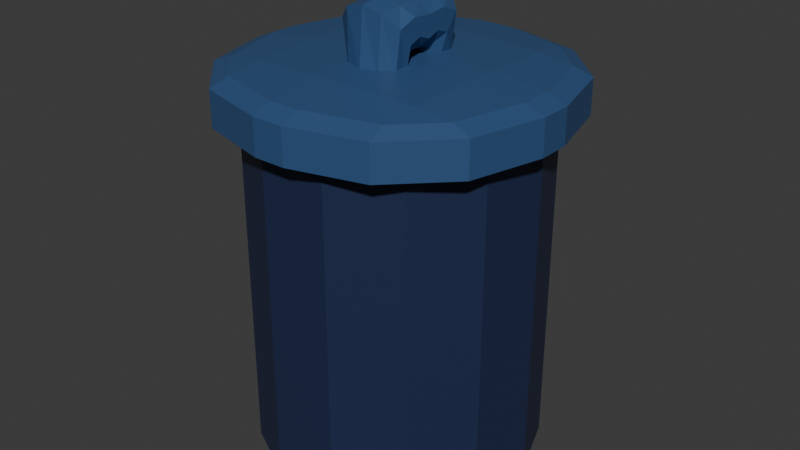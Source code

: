 # Source: Trashcan.blend  (saved by Blender 4.1.23; exported with 4.5.12 LTS)
import bpy
from mathutils import Matrix  # noqa: F401  (used for matrix-valued properties, if any)

bpy.ops.wm.read_factory_settings(use_empty=True)
scene = bpy.context.scene
scene.name = 'Scene'

# ---- materials (node trees are filled in below, after node groups)
mat_material_005 = bpy.data.materials.new('Material.005')
mat_material_005.use_transparent_shadow = False
mat_material_006 = bpy.data.materials.new('Material.006')
mat_material_006.use_transparent_shadow = False
mat_material_007 = bpy.data.materials.new('Material.007')
mat_material_007.use_transparent_shadow = False

# ---- material node trees
mat_material_005.use_nodes = True; mat_material_005.node_tree.nodes.clear()
_N = mat_material_005.node_tree.nodes; _L = mat_material_005.node_tree.links
n0 = _N.new('ShaderNodeBsdfPrincipled'); n0.name = 'Principled BSDF'; n0.location = (10, 300)
n0.inputs[0].default_value = (0.01521, 0.02519, 0.07619, 1.0)
n1 = _N.new('ShaderNodeOutputMaterial'); n1.name = 'Material Output'; n1.location = (300, 300)
_L.new(n0.outputs[0], n1.inputs[0])
n1.is_active_output = True
mat_material_006.use_nodes = True; mat_material_006.node_tree.nodes.clear()
_N = mat_material_006.node_tree.nodes; _L = mat_material_006.node_tree.links
n0 = _N.new('ShaderNodeBsdfPrincipled'); n0.name = 'Principled BSDF'; n0.location = (10, 300)
n0.inputs[0].default_value = (0.03071, 0.0865, 0.2122, 1.0)
n1 = _N.new('ShaderNodeOutputMaterial'); n1.name = 'Material Output'; n1.location = (300, 300)
_L.new(n0.outputs[0], n1.inputs[0])
n1.is_active_output = True
mat_material_007.use_nodes = True; mat_material_007.node_tree.nodes.clear()
_N = mat_material_007.node_tree.nodes; _L = mat_material_007.node_tree.links
n0 = _N.new('ShaderNodeBsdfPrincipled'); n0.name = 'Principled BSDF'; n0.location = (10, 300)
n0.inputs[0].default_value = (0.02956, 0.0865, 0.2122, 1.0)
n1 = _N.new('ShaderNodeOutputMaterial'); n1.name = 'Material Output'; n1.location = (300, 300)
_L.new(n0.outputs[0], n1.inputs[0])
n1.is_active_output = True

# ---- world
world_world = bpy.data.worlds.new('World'); scene.world = world_world
world_world.use_nodes = True; world_world.node_tree.nodes.clear()
_N = world_world.node_tree.nodes; _L = world_world.node_tree.links
n0 = _N.new('ShaderNodeOutputWorld'); n0.name = 'World Output'; n0.location = (300, 300)
n1 = _N.new('ShaderNodeBackground'); n1.name = 'Background'; n1.location = (10, 300)
n1.inputs[0].default_value = (0.05088, 0.05088, 0.05088, 1.0)
_L.new(n1.outputs[0], n0.inputs[0])
n0.is_active_output = True
world_world.color = (0.05088, 0.05088, 0.05088)
world_world.use_sun_shadow = False
world_world.sun_shadow_jitter_overblur = 0.0

# ---- meshes
me_cylinder_001 = bpy.data.meshes.new('Cylinder.001')
me_cylinder_001.from_pydata([(0.0, 1.0, -1.0), (0.0, 1.0, 1.0), (0.4647, 0.8855, -1.0), (0.4647, 0.8855, 1.0), (0.823, 0.5681, -1.0), (0.823, 0.5681, 1.0), (0.9927, 0.1205, -1.0), (0.9927, 0.1205, 1.0), (0.935, -0.3546, -1.0), (0.935, -0.3546, 1.0), (0.6631, -0.7485, -1.0), (0.6631, -0.7485, 1.0), (0.2393, -0.9709, -1.0), (0.2393, -0.9709, 1.0), (-0.2393, -0.9709, -1.0), (-0.2393, -0.9709, 1.0), (-0.6631, -0.7485, -1.0), (-0.6631, -0.7485, 1.0), (-0.935, -0.3546, -1.0), (-0.935, -0.3546, 1.0), (-0.9927, 0.1205, -1.0), (-0.9927, 0.1205, 1.0), (-0.823, 0.5681, -1.0), (-0.823, 0.5681, 1.0), (-0.4647, 0.8855, -1.0), (-0.4647, 0.8855, 1.0), (0.0, 1.0, -0.6), (0.0, 1.0, -0.2), (0.0, 1.0, 0.2), (0.0, 1.0, 0.6), (0.4647, 0.8855, 0.6), (0.4647, 0.8855, 0.2), (0.4647, 0.8855, -0.2), (0.4647, 0.8855, -0.6), (0.823, 0.5681, 0.6), (0.823, 0.5681, 0.2), (0.823, 0.5681, -0.2), (0.823, 0.5681, -0.6), (0.9927, 0.1205, 0.6), (0.9927, 0.1205, 0.2), (0.9927, 0.1205, -0.2), (0.9927, 0.1205, -0.6), (0.935, -0.3546, 0.6), (0.935, -0.3546, 0.2), (0.935, -0.3546, -0.2), (0.935, -0.3546, -0.6), (0.6631, -0.7485, 0.6), (0.6631, -0.7485, 0.2), (0.6631, -0.7485, -0.2), (0.6631, -0.7485, -0.6), (0.2393, -0.9709, 0.6), (0.2393, -0.9709, 0.2), (0.2393, -0.9709, -0.2), (0.2393, -0.9709, -0.6), (-0.2393, -0.9709, 0.6), (-0.2393, -0.9709, 0.2), (-0.2393, -0.9709, -0.2), (-0.2393, -0.9709, -0.6), (-0.6631, -0.7485, 0.6), (-0.6631, -0.7485, 0.2), (-0.6631, -0.7485, -0.2), (-0.6631, -0.7485, -0.6), (-0.935, -0.3546, 0.6), (-0.935, -0.3546, 0.2), (-0.935, -0.3546, -0.2), (-0.935, -0.3546, -0.6), (-0.9927, 0.1205, 0.6), (-0.9927, 0.1205, 0.2), (-0.9927, 0.1205, -0.2), (-0.9927, 0.1205, -0.6), (-0.823, 0.5681, 0.6), (-0.823, 0.5681, 0.2), (-0.823, 0.5681, -0.2), (-0.823, 0.5681, -0.6), (-0.4647, 0.8855, 0.6), (-0.4647, 0.8855, 0.2), (-0.4647, 0.8855, -0.2), (-0.4647, 0.8855, -0.6), (-1.372e-09, 0.8362, -1.0), (0.3886, 0.7404, -1.0), (0.6882, 0.475, -1.0), (0.8301, 0.1008, -1.0), (0.7819, -0.2965, -1.0), (0.5545, -0.6259, -1.0), (0.2001, -0.8119, -1.0), (-0.2001, -0.8119, -1.0), (-0.5545, -0.6259, -1.0), (-0.7819, -0.2965, -1.0), (-0.8301, 0.1008, -1.0), (-0.6882, 0.475, -1.0), (-0.3886, 0.7404, -1.0), (-1.372e-09, 0.8362, -1.0), (0.3886, 0.7404, -1.0), (0.6882, 0.475, -1.0), (0.8301, 0.1008, -1.0), (0.7819, -0.2965, -1.0), (0.5545, -0.6259, -1.0), (0.2001, -0.8119, -1.0), (-0.2001, -0.8119, -1.0), (-0.5545, -0.6259, -1.0), (-0.7819, -0.2965, -1.0), (-0.8301, 0.1008, -1.0), (-0.6882, 0.475, -1.0), (-0.3886, 0.7404, -1.0), (-1.372e-09, 0.8362, -1.0), (0.3886, 0.7404, -1.0), (0.6882, 0.475, -1.0), (0.8301, 0.1008, -1.0), (0.7819, -0.2965, -1.0), (0.5545, -0.6259, -1.0), (0.2001, -0.8119, -1.0), (-0.2001, -0.8119, -1.0), (-0.5545, -0.6259, -1.0), (-0.7819, -0.2965, -1.0), (-0.8301, 0.1008, -1.0), (-0.6882, 0.475, -1.0), (-0.3886, 0.7404, -1.0), (-8.05e-08, 0.8362, 0.8693), (0.3886, 0.7404, 0.8693), (0.6882, 0.475, 0.8693), (0.8301, 0.1008, 0.8693), (0.7819, -0.2965, 0.8693), (0.5545, -0.6259, 0.8693), (0.2001, -0.8119, 0.8693), (-0.2001, -0.8119, 0.8693), (-0.5545, -0.6259, 0.8693), (-0.7819, -0.2965, 0.8693), (-0.8301, 0.1008, 0.8693), (-0.6882, 0.475, 0.8693), (-0.3886, 0.7404, 0.8693), (0.0, 1.0, 0.6), (0.0, 1.0, 1.0), (0.4647, 0.8855, -0.6), (0.4647, 0.8855, -1.0), (0.823, 0.5681, -1.0), (0.823, 0.5681, 1.0), (0.4647, 0.8855, 1.0), (0.823, 0.5681, -0.6), (0.9927, 0.1205, -0.6), (0.9927, 0.1205, -1.0), (0.935, -0.3546, -1.0), (0.935, -0.3546, 1.0), (0.9927, 0.1205, 1.0), (0.935, -0.3546, -0.6), (0.2393, -0.9709, -0.6), (0.2393, -0.9709, -1.0), (-0.2393, -0.9709, -1.0), (-0.2393, -0.9709, 1.0), (0.2393, -0.9709, 1.0), (-0.2393, -0.9709, -0.6), (-0.6631, -0.7485, -0.6), (-0.6631, -0.7485, -1.0), (-0.935, -0.3546, -1.0), (-0.935, -0.3546, 1.0), (-0.6631, -0.7485, 1.0), (-0.935, -0.3546, -0.6), (-0.9927, 0.1205, -0.6), (-0.9927, 0.1205, -1.0), (-0.823, 0.5681, -1.0), (-0.823, 0.5681, 1.0), (-0.9927, 0.1205, 1.0), (-0.823, 0.5681, -0.6), (-0.4647, 0.8855, -0.6), (-0.4647, 0.8855, -1.0), (0.0, 1.0, -1.0), (-0.4647, 0.8855, 1.0), (0.0, 1.0, -0.6), (0.0, 1.0, -0.2), (0.0, 1.0, 0.2), (0.4647, 0.8855, 0.6), (0.4647, 0.8855, 0.2), (0.4647, 0.8855, -0.2), (0.823, 0.5681, 0.6), (0.823, 0.5681, 0.2), (0.823, 0.5681, -0.2), (0.9927, 0.1205, 0.6), (0.9927, 0.1205, 0.2), (0.9927, 0.1205, -0.2), (0.935, -0.3546, 0.6), (0.935, -0.3546, 0.2), (0.935, -0.3546, -0.2), (0.2393, -0.9709, 0.6), (0.2393, -0.9709, 0.2), (0.2393, -0.9709, -0.2), (-0.2393, -0.9709, 0.6), (-0.2393, -0.9709, 0.2), (-0.2393, -0.9709, -0.2), (-0.6631, -0.7485, 0.6), (-0.6631, -0.7485, 0.2), (-0.6631, -0.7485, -0.2), (-0.935, -0.3546, 0.6), (-0.935, -0.3546, 0.2), (-0.935, -0.3546, -0.2), (-0.9927, 0.1205, 0.6), (-0.9927, 0.1205, 0.2), (-0.9927, 0.1205, -0.2), (-0.823, 0.5681, 0.6), (-0.823, 0.5681, 0.2), (-0.823, 0.5681, -0.2), (-0.4647, 0.8855, 0.6), (-0.4647, 0.8855, 0.2), (-0.4647, 0.8855, -0.2), (0.0, 1.0, 0.6), (0.0, 1.0, 1.0), (0.4647, 0.8855, -0.6), (0.4647, 0.8855, -1.0), (0.823, 0.5681, -1.0), (0.823, 0.5681, 1.0), (0.4647, 0.8855, 1.0), (0.823, 0.5681, -0.6), (0.9927, 0.1205, -0.6), (0.9927, 0.1205, -1.0), (0.935, -0.3546, -1.0), (0.935, -0.3546, 1.0), (0.9927, 0.1205, 1.0), (0.935, -0.3546, -0.6), (0.2393, -0.9709, -0.6), (0.2393, -0.9709, -1.0), (-0.2393, -0.9709, -1.0), (-0.2393, -0.9709, 1.0), (0.2393, -0.9709, 1.0), (-0.2393, -0.9709, -0.6), (-0.6631, -0.7485, -0.6), (-0.6631, -0.7485, -1.0), (-0.935, -0.3546, -1.0), (-0.935, -0.3546, 1.0), (-0.6631, -0.7485, 1.0), (-0.935, -0.3546, -0.6), (-0.9927, 0.1205, -0.6), (-0.9927, 0.1205, -1.0), (-0.823, 0.5681, -1.0), (-0.823, 0.5681, 1.0), (-0.9927, 0.1205, 1.0), (-0.823, 0.5681, -0.6), (-0.4647, 0.8855, -0.6), (-0.4647, 0.8855, -1.0), (0.0, 1.0, -1.0), (-0.4647, 0.8855, 1.0), (0.0, 1.0, -0.6), (0.0, 1.0, -0.2), (0.0, 1.0, 0.2), (0.4647, 0.8855, 0.6), (0.4647, 0.8855, 0.2), (0.4647, 0.8855, -0.2), (0.823, 0.5681, 0.6), (0.823, 0.5681, 0.2), (0.823, 0.5681, -0.2), (0.9927, 0.1205, 0.6), (0.9927, 0.1205, 0.2), (0.9927, 0.1205, -0.2), (0.935, -0.3546, 0.6), (0.935, -0.3546, 0.2), (0.935, -0.3546, -0.2), (0.2393, -0.9709, 0.6), (0.2393, -0.9709, 0.2), (0.2393, -0.9709, -0.2), (-0.2393, -0.9709, 0.6), (-0.2393, -0.9709, 0.2), (-0.2393, -0.9709, -0.2), (-0.6631, -0.7485, 0.6), (-0.6631, -0.7485, 0.2), (-0.6631, -0.7485, -0.2), (-0.935, -0.3546, 0.6), (-0.935, -0.3546, 0.2), (-0.935, -0.3546, -0.2), (-0.9927, 0.1205, 0.6), (-0.9927, 0.1205, 0.2), (-0.9927, 0.1205, -0.2), (-0.823, 0.5681, 0.6), (-0.823, 0.5681, 0.2), (-0.823, 0.5681, -0.2), (-0.4647, 0.8855, 0.6), (-0.4647, 0.8855, 0.2), (-0.4647, 0.8855, -0.2)], [], [(29, 1, 3, 30), (43, 44, 180, 179), (34, 5, 7, 38), (23, 70, 196, 159), (42, 9, 11, 46), (46, 11, 13, 50), (4, 2, 133, 134), (54, 15, 17, 58), (20, 69, 156, 157), (62, 19, 21, 66), (42, 43, 179, 178), (3, 1, 25, 23, 21, 19, 17, 15, 13, 11, 9, 7, 5), (70, 23, 25, 74), (69, 68, 195, 156), (2, 4, 80, 79), (2, 33, 132, 133), (9, 42, 178, 141), (68, 67, 194, 195), (1, 29, 130, 131), (22, 73, 77, 24), (73, 72, 76, 77), (72, 71, 75, 76), (71, 70, 74, 75), (41, 40, 177, 138), (67, 66, 193, 194), (65, 18, 152, 155), (40, 39, 176, 177), (18, 65, 69, 20), (65, 64, 68, 69), (64, 63, 67, 68), (63, 62, 66, 67), (66, 21, 160, 193), (17, 19, 153, 154), (39, 38, 175, 176), (64, 65, 155, 192), (14, 57, 61, 16), (57, 56, 60, 61), (56, 55, 59, 60), (55, 54, 58, 59), (18, 16, 151, 152), (38, 7, 142, 175), (63, 64, 192, 191), (16, 61, 150, 151), (10, 49, 53, 12), (49, 48, 52, 53), (48, 47, 51, 52), (47, 46, 50, 51), (8, 45, 49, 10), (45, 44, 48, 49), (44, 43, 47, 48), (43, 42, 46, 47), (36, 37, 137, 174), (62, 63, 191, 190), (35, 36, 174, 173), (19, 62, 190, 153), (4, 37, 41, 6), (37, 36, 40, 41), (36, 35, 39, 40), (35, 34, 38, 39), (34, 35, 173, 172), (61, 60, 189, 150), (57, 14, 146, 149), (5, 34, 172, 135), (0, 26, 33, 2), (26, 27, 32, 33), (27, 28, 31, 32), (28, 29, 30, 31), (79, 80, 93, 92), (12, 14, 85, 84), (22, 24, 90, 89), (8, 10, 83, 82), (18, 20, 88, 87), (4, 6, 81, 80), (14, 16, 86, 85), (0, 2, 79, 78), (24, 0, 78, 90), (10, 12, 84, 83), (20, 22, 89, 88), (6, 8, 82, 81), (16, 18, 87, 86), (103, 91, 104, 116), (87, 88, 101, 100), (80, 81, 94, 93), (88, 89, 102, 101), (81, 82, 95, 94), (89, 90, 103, 102), (82, 83, 96, 95), (90, 78, 91, 103), (83, 84, 97, 96), (84, 85, 98, 97), (85, 86, 99, 98), (78, 79, 92, 91), (86, 87, 100, 99), (112, 113, 126, 125), (96, 97, 110, 109), (97, 98, 111, 110), (98, 99, 112, 111), (91, 92, 105, 104), (99, 100, 113, 112), (92, 93, 106, 105), (100, 101, 114, 113), (93, 94, 107, 106), (101, 102, 115, 114), (94, 95, 108, 107), (102, 103, 116, 115), (95, 96, 109, 108), (117, 118, 119, 120, 121, 122, 123, 124, 125, 126, 127, 128, 129), (105, 106, 119, 118), (113, 114, 127, 126), (106, 107, 120, 119), (114, 115, 128, 127), (107, 108, 121, 120), (115, 116, 129, 128), (108, 109, 122, 121), (116, 104, 117, 129), (109, 110, 123, 122), (110, 111, 124, 123), (111, 112, 125, 124), (104, 105, 118, 117), (160, 159, 231, 232), (182, 181, 253, 254), (162, 201, 273, 234), (158, 157, 229, 230), (181, 148, 220, 253), (201, 200, 272, 273), (157, 156, 228, 229), (180, 143, 215, 252), (200, 199, 271, 272), (155, 152, 224, 227), (179, 180, 252, 251), (199, 165, 237, 271), (154, 153, 225, 226), (178, 179, 251, 250), (198, 161, 233, 270), (152, 151, 223, 224), (141, 178, 250, 213), (197, 198, 270, 269), (151, 150, 222, 223), (138, 177, 249, 210), (196, 197, 269, 268), (149, 146, 218, 221), (177, 176, 248, 249), (159, 196, 268, 231), (148, 147, 219, 220), (176, 175, 247, 248), (156, 195, 267, 228), (146, 145, 217, 218), (175, 142, 214, 247), (195, 194, 266, 267), (22, 20, 157, 158), (3, 5, 135, 136), (70, 71, 197, 196), (44, 45, 143, 180), (21, 23, 159, 160), (37, 4, 134, 137), (71, 72, 198, 197), (73, 22, 158, 161), (72, 73, 161, 198), (74, 25, 165, 199), (6, 41, 138, 139), (75, 74, 199, 200), (24, 77, 162, 163), (8, 6, 139, 140), (76, 75, 200, 201), (50, 13, 148, 181), (0, 24, 163, 164), (7, 9, 141, 142), (77, 76, 201, 162), (51, 50, 181, 182), (25, 1, 131, 165), (45, 8, 140, 143), (52, 51, 182, 183), (26, 0, 164, 166), (53, 52, 183, 144), (27, 26, 166, 167), (15, 54, 184, 147), (28, 27, 167, 168), (54, 55, 185, 184), (29, 28, 168, 130), (55, 56, 186, 185), (30, 3, 136, 169), (56, 57, 149, 186), (31, 30, 169, 170), (12, 53, 144, 145), (58, 17, 154, 187), (32, 31, 170, 171), (14, 12, 145, 146), (59, 58, 187, 188), (33, 32, 171, 132), (13, 15, 147, 148), (60, 59, 188, 189), (241, 208, 207, 244), (247, 214, 213, 250), (253, 220, 219, 256), (259, 226, 225, 262), (265, 232, 231, 268), (271, 237, 203, 202), (235, 234, 238, 236), (234, 273, 239, 238), (273, 272, 240, 239), (272, 271, 202, 240), (229, 228, 233, 230), (228, 267, 270, 233), (267, 266, 269, 270), (266, 265, 268, 269), (223, 222, 227, 224), (222, 261, 264, 227), (261, 260, 263, 264), (260, 259, 262, 263), (217, 216, 221, 218), (216, 255, 258, 221), (255, 254, 257, 258), (254, 253, 256, 257), (211, 210, 215, 212), (210, 249, 252, 215), (249, 248, 251, 252), (248, 247, 250, 251), (205, 204, 209, 206), (204, 243, 246, 209), (243, 242, 245, 246), (242, 241, 244, 245), (183, 182, 254, 255), (161, 158, 230, 233), (144, 183, 255, 216), (163, 162, 234, 235), (147, 184, 256, 219), (164, 163, 235, 236), (184, 185, 257, 256), (165, 131, 203, 237), (185, 186, 258, 257), (166, 164, 236, 238), (186, 149, 221, 258), (167, 166, 238, 239), (187, 154, 226, 259), (168, 167, 239, 240), (131, 130, 202, 203), (188, 187, 259, 260), (130, 168, 240, 202), (133, 132, 204, 205), (189, 188, 260, 261), (169, 136, 208, 241), (134, 133, 205, 206), (150, 189, 261, 222), (170, 169, 241, 242), (136, 135, 207, 208), (153, 190, 262, 225), (171, 170, 242, 243), (137, 134, 206, 209), (190, 191, 263, 262), (132, 171, 243, 204), (139, 138, 210, 211), (191, 192, 264, 263), (135, 172, 244, 207), (140, 139, 211, 212), (192, 155, 227, 264), (172, 173, 245, 244), (142, 141, 213, 214), (193, 160, 232, 265), (173, 174, 246, 245), (143, 140, 212, 215), (194, 193, 265, 266), (174, 137, 209, 246), (145, 144, 216, 217)])
_uv = me_cylinder_001.uv_layers.new(name='UVMap')
_uv.uv.foreach_set('vector', [1.0, 0.9, 1.0, 1.0, 0.9231, 1.0, 0.9231, 0.9, 0.6923, 0.8, 0.6923, 0.7, 0.6923, 0.7, 0.6923, 0.8, 0.8462, 0.9, 0.8462, 1.0, 0.7692, 1.0, 0.7692, 0.9, 0.1538, 1.0, 0.1538, 0.9, 0.1538, 0.9, 0.1538, 1.0, 0.6923, 0.9, 0.6923, 1.0, 0.6154, 1.0, 0.6154, 0.9, 0.6154, 0.9, 0.6154, 1.0, 0.5385, 1.0, 0.5385, 0.9, 0.8462, 0.5, 0.9231, 0.5, 0.9231, 0.5, 0.8462, 0.5, 0.4615, 0.9, 0.4615, 1.0, 0.3846, 1.0, 0.3846, 0.9, 0.2308, 0.5, 0.2308, 0.6, 0.2308, 0.6, 0.2308, 0.5, 0.3077, 0.9, 0.3077, 1.0, 0.2308, 1.0, 0.2308, 0.9, 0.6923, 0.9, 0.6923, 0.8, 0.6923, 0.8, 0.6923, 0.9, 0.3615, 0.4625, 0.25, 0.49, 0.1385, 0.4625, 0.05248, 0.3863, 0.01175, 0.2789, 0.0256, 0.1649, 0.09085, 0.07036, 0.1926, 0.01697, 0.3074, 0.01697, 0.4091, 0.07036, 0.4744, 0.1649, 0.4883, 0.2789, 0.4475, 0.3863, 0.1538, 0.9, 0.1538, 1.0, 0.07692, 1.0, 0.07692, 0.9, 0.2308, 0.6, 0.2308, 0.7, 0.2308, 0.7, 0.2308, 0.6, 0.9231, 0.5, 0.8462, 0.5, 0.8462, 0.5, 0.9231, 0.5, 0.9231, 0.5, 0.9231, 0.6, 0.9231, 0.6, 0.9231, 0.5, 0.6923, 1.0, 0.6923, 0.9, 0.6923, 0.9, 0.6923, 1.0, 0.2308, 0.7, 0.2308, 0.8, 0.2308, 0.8, 0.2308, 0.7, 1.0, 1.0, 1.0, 0.9, 1.0, 0.9, 1.0, 1.0, 0.1538, 0.5, 0.1538, 0.6, 0.07692, 0.6, 0.07692, 0.5, 0.1538, 0.6, 0.1538, 0.7, 0.07692, 0.7, 0.07692, 0.6, 0.1538, 0.7, 0.1538, 0.8, 0.07692, 0.8, 0.07692, 0.7, 0.1538, 0.8, 0.1538, 0.9, 0.07692, 0.9, 0.07692, 0.8, 0.7692, 0.6, 0.7692, 0.7, 0.7692, 0.7, 0.7692, 0.6, 0.2308, 0.8, 0.2308, 0.9, 0.2308, 0.9, 0.2308, 0.8, 0.3077, 0.6, 0.3077, 0.5, 0.3077, 0.5, 0.3077, 0.6, 0.7692, 0.7, 0.7692, 0.8, 0.7692, 0.8, 0.7692, 0.7, 0.3077, 0.5, 0.3077, 0.6, 0.2308, 0.6, 0.2308, 0.5, 0.3077, 0.6, 0.3077, 0.7, 0.2308, 0.7, 0.2308, 0.6, 0.3077, 0.7, 0.3077, 0.8, 0.2308, 0.8, 0.2308, 0.7, 0.3077, 0.8, 0.3077, 0.9, 0.2308, 0.9, 0.2308, 0.8, 0.2308, 0.9, 0.2308, 1.0, 0.2308, 1.0, 0.2308, 0.9, 0.09085, 0.07036, 0.0256, 0.1649, 0.0256, 0.1649, 0.09085, 0.07036, 0.7692, 0.8, 0.7692, 0.9, 0.7692, 0.9, 0.7692, 0.8, 0.3077, 0.7, 0.3077, 0.6, 0.3077, 0.6, 0.3077, 0.7, 0.4615, 0.5, 0.4615, 0.6, 0.3846, 0.6, 0.3846, 0.5, 0.4615, 0.6, 0.4615, 0.7, 0.3846, 0.7, 0.3846, 0.6, 0.4615, 0.7, 0.4615, 0.8, 0.3846, 0.8, 0.3846, 0.7, 0.4615, 0.8, 0.4615, 0.9, 0.3846, 0.9, 0.3846, 0.8, 0.3077, 0.5, 0.3846, 0.5, 0.3846, 0.5, 0.3077, 0.5, 0.7692, 0.9, 0.7692, 1.0, 0.7692, 1.0, 0.7692, 0.9, 0.3077, 0.8, 0.3077, 0.7, 0.3077, 0.7, 0.3077, 0.8, 0.3846, 0.5, 0.3846, 0.6, 0.3846, 0.6, 0.3846, 0.5, 0.6154, 0.5, 0.6154, 0.6, 0.5385, 0.6, 0.5385, 0.5, 0.6154, 0.6, 0.6154, 0.7, 0.5385, 0.7, 0.5385, 0.6, 0.6154, 0.7, 0.6154, 0.8, 0.5385, 0.8, 0.5385, 0.7, 0.6154, 0.8, 0.6154, 0.9, 0.5385, 0.9, 0.5385, 0.8, 0.6923, 0.5, 0.6923, 0.6, 0.6154, 0.6, 0.6154, 0.5, 0.6923, 0.6, 0.6923, 0.7, 0.6154, 0.7, 0.6154, 0.6, 0.6923, 0.7, 0.6923, 0.8, 0.6154, 0.8, 0.6154, 0.7, 0.6923, 0.8, 0.6923, 0.9, 0.6154, 0.9, 0.6154, 0.8, 0.8462, 0.7, 0.8462, 0.6, 0.8462, 0.6, 0.8462, 0.7, 0.3077, 0.9, 0.3077, 0.8, 0.3077, 0.8, 0.3077, 0.9, 0.8462, 0.8, 0.8462, 0.7, 0.8462, 0.7, 0.8462, 0.8, 0.3077, 1.0, 0.3077, 0.9, 0.3077, 0.9, 0.3077, 1.0, 0.8462, 0.5, 0.8462, 0.6, 0.7692, 0.6, 0.7692, 0.5, 0.8462, 0.6, 0.8462, 0.7, 0.7692, 0.7, 0.7692, 0.6, 0.8462, 0.7, 0.8462, 0.8, 0.7692, 0.8, 0.7692, 0.7, 0.8462, 0.8, 0.8462, 0.9, 0.7692, 0.9, 0.7692, 0.8, 0.8462, 0.9, 0.8462, 0.8, 0.8462, 0.8, 0.8462, 0.9, 0.3846, 0.6, 0.3846, 0.7, 0.3846, 0.7, 0.3846, 0.6, 0.4615, 0.6, 0.4615, 0.5, 0.4615, 0.5, 0.4615, 0.6, 0.8462, 1.0, 0.8462, 0.9, 0.8462, 0.9, 0.8462, 1.0, 1.0, 0.5, 1.0, 0.6, 0.9231, 0.6, 0.9231, 0.5, 1.0, 0.6, 1.0, 0.7, 0.9231, 0.7, 0.9231, 0.6, 1.0, 0.7, 1.0, 0.8, 0.9231, 0.8, 0.9231, 0.7, 1.0, 0.8, 1.0, 0.9, 0.9231, 0.9, 0.9231, 0.8, 0.9231, 0.5, 0.8462, 0.5, 0.8462, 0.5, 0.9231, 0.5, 0.5385, 0.5, 0.4615, 0.5, 0.4615, 0.5, 0.5385, 0.5, 0.1538, 0.5, 0.07692, 0.5, 0.07692, 0.5, 0.1538, 0.5, 0.6923, 0.5, 0.6154, 0.5, 0.6154, 0.5, 0.6923, 0.5, 0.3077, 0.5, 0.2308, 0.5, 0.2308, 0.5, 0.3077, 0.5, 0.8462, 0.5, 0.7692, 0.5, 0.7692, 0.5, 0.8462, 0.5, 0.4615, 0.5, 0.3846, 0.5, 0.3846, 0.5, 0.4615, 0.5, 1.0, 0.5, 0.9231, 0.5, 0.9231, 0.5, 1.0, 0.5, 0.07692, 0.5, 4.47e-08, 0.5, 4.47e-08, 0.5, 0.07692, 0.5, 0.6154, 0.5, 0.5385, 0.5, 0.5385, 0.5, 0.6154, 0.5, 0.2308, 0.5, 0.1538, 0.5, 0.1538, 0.5, 0.2308, 0.5, 0.7692, 0.5, 0.6923, 0.5, 0.6923, 0.5, 0.7692, 0.5, 0.3846, 0.5, 0.3077, 0.5, 0.3077, 0.5, 0.3846, 0.5, 0.07692, 0.5, 4.47e-08, 0.5, 4.47e-08, 0.5, 0.07692, 0.5, 0.3077, 0.5, 0.2308, 0.5, 0.2308, 0.5, 0.3077, 0.5, 0.8462, 0.5, 0.7692, 0.5, 0.7692, 0.5, 0.8462, 0.5, 0.2308, 0.5, 0.1538, 0.5, 0.1538, 0.5, 0.2308, 0.5, 0.7692, 0.5, 0.6923, 0.5, 0.6923, 0.5, 0.7692, 0.5, 0.1538, 0.5, 0.07692, 0.5, 0.07692, 0.5, 0.1538, 0.5, 0.6923, 0.5, 0.6154, 0.5, 0.6154, 0.5, 0.6923, 0.5, 0.07692, 0.5, 4.47e-08, 0.5, 4.47e-08, 0.5, 0.07692, 0.5, 0.6154, 0.5, 0.5385, 0.5, 0.5385, 0.5, 0.6154, 0.5, 0.5385, 0.5, 0.4615, 0.5, 0.4615, 0.5, 0.5385, 0.5, 0.4615, 0.5, 0.3846, 0.5, 0.3846, 0.5, 0.4615, 0.5, 1.0, 0.5, 0.9231, 0.5, 0.9231, 0.5, 1.0, 0.5, 0.3846, 0.5, 0.3077, 0.5, 0.3077, 0.5, 0.3846, 0.5, 0.3846, 0.5, 0.3077, 0.5, 0.3077, 0.5, 0.3846, 0.5, 0.6154, 0.5, 0.5385, 0.5, 0.5385, 0.5, 0.6154, 0.5, 0.5385, 0.5, 0.4615, 0.5, 0.4615, 0.5, 0.5385, 0.5, 0.4615, 0.5, 0.3846, 0.5, 0.3846, 0.5, 0.4615, 0.5, 1.0, 0.5, 0.9231, 0.5, 0.9231, 0.5, 1.0, 0.5, 0.3846, 0.5, 0.3077, 0.5, 0.3077, 0.5, 0.3846, 0.5, 0.9231, 0.5, 0.8462, 0.5, 0.8462, 0.5, 0.9231, 0.5, 0.3077, 0.5, 0.2308, 0.5, 0.2308, 0.5, 0.3077, 0.5, 0.8462, 0.5, 0.7692, 0.5, 0.7692, 0.5, 0.8462, 0.5, 0.2308, 0.5, 0.1538, 0.5, 0.1538, 0.5, 0.2308, 0.5, 0.7692, 0.5, 0.6923, 0.5, 0.6923, 0.5, 0.7692, 0.5, 0.1538, 0.5, 0.07692, 0.5, 0.07692, 0.5, 0.1538, 0.5, 0.6923, 0.5, 0.6154, 0.5, 0.6154, 0.5, 0.6923, 0.5, 0.75, 0.49, 0.8615, 0.4625, 0.9475, 0.3863, 0.9883, 0.2789, 0.9744, 0.1649, 0.9091, 0.07036, 0.8074, 0.01697, 0.6926, 0.01697, 0.5909, 0.07036, 0.5256, 0.1649, 0.5117, 0.2789, 0.5525, 0.3863, 0.6385, 0.4625, 0.9231, 0.5, 0.8462, 0.5, 0.8462, 0.5, 0.9231, 0.5, 0.3077, 0.5, 0.2308, 0.5, 0.2308, 0.5, 0.3077, 0.5, 0.8462, 0.5, 0.7692, 0.5, 0.7692, 0.5, 0.8462, 0.5, 0.2308, 0.5, 0.1538, 0.5, 0.1538, 0.5, 0.2308, 0.5, 0.7692, 0.5, 0.6923, 0.5, 0.6923, 0.5, 0.7692, 0.5, 0.1538, 0.5, 0.07692, 0.5, 0.07692, 0.5, 0.1538, 0.5, 0.6923, 0.5, 0.6154, 0.5, 0.6154, 0.5, 0.6923, 0.5, 0.07692, 0.5, 4.47e-08, 0.5, 4.47e-08, 0.5, 0.07692, 0.5, 0.6154, 0.5, 0.5385, 0.5, 0.5385, 0.5, 0.6154, 0.5, 0.5385, 0.5, 0.4615, 0.5, 0.4615, 0.5, 0.5385, 0.5, 0.4615, 0.5, 0.3846, 0.5, 0.3846, 0.5, 0.4615, 0.5, 1.0, 0.5, 0.9231, 0.5, 0.9231, 0.5, 1.0, 0.5, 0.01175, 0.2789, 0.05248, 0.3863, 0.05248, 0.3863, 0.01175, 0.2789, 0.5385, 0.8, 0.5385, 0.9, 0.5385, 0.9, 0.5385, 0.8, 0.07692, 0.6, 0.07692, 0.7, 0.07692, 0.7, 0.07692, 0.6, 0.1538, 0.5, 0.2308, 0.5, 0.2308, 0.5, 0.1538, 0.5, 0.5385, 0.9, 0.5385, 1.0, 0.5385, 1.0, 0.5385, 0.9, 0.07692, 0.7, 0.07692, 0.8, 0.07692, 0.8, 0.07692, 0.7, 0.2308, 0.5, 0.2308, 0.6, 0.2308, 0.6, 0.2308, 0.5, 0.6923, 0.7, 0.6923, 0.6, 0.6923, 0.6, 0.6923, 0.7, 0.07692, 0.8, 0.07692, 0.9, 0.07692, 0.9, 0.07692, 0.8, 0.3077, 0.6, 0.3077, 0.5, 0.3077, 0.5, 0.3077, 0.6, 0.6923, 0.8, 0.6923, 0.7, 0.6923, 0.7, 0.6923, 0.8, 0.07692, 0.9, 0.07692, 1.0, 0.07692, 1.0, 0.07692, 0.9, 0.09085, 0.07036, 0.0256, 0.1649, 0.0256, 0.1649, 0.09085, 0.07036, 0.6923, 0.9, 0.6923, 0.8, 0.6923, 0.8, 0.6923, 0.9, 0.1538, 0.7, 0.1538, 0.6, 0.1538, 0.6, 0.1538, 0.7, 0.3077, 0.5, 0.3846, 0.5, 0.3846, 0.5, 0.3077, 0.5, 0.6923, 1.0, 0.6923, 0.9, 0.6923, 0.9, 0.6923, 1.0, 0.1538, 0.8, 0.1538, 0.7, 0.1538, 0.7, 0.1538, 0.8, 0.3846, 0.5, 0.3846, 0.6, 0.3846, 0.6, 0.3846, 0.5, 0.7692, 0.6, 0.7692, 0.7, 0.7692, 0.7, 0.7692, 0.6, 0.1538, 0.9, 0.1538, 0.8, 0.1538, 0.8, 0.1538, 0.9, 0.4615, 0.6, 0.4615, 0.5, 0.4615, 0.5, 0.4615, 0.6, 0.7692, 0.7, 0.7692, 0.8, 0.7692, 0.8, 0.7692, 0.7, 0.1538, 1.0, 0.1538, 0.9, 0.1538, 0.9, 0.1538, 1.0, 0.3074, 0.01697, 0.1926, 0.01697, 0.1926, 0.01697, 0.3074, 0.01697, 0.7692, 0.8, 0.7692, 0.9, 0.7692, 0.9, 0.7692, 0.8, 0.2308, 0.6, 0.2308, 0.7, 0.2308, 0.7, 0.2308, 0.6, 0.4615, 0.5, 0.5385, 0.5, 0.5385, 0.5, 0.4615, 0.5, 0.7692, 0.9, 0.7692, 1.0, 0.7692, 1.0, 0.7692, 0.9, 0.2308, 0.7, 0.2308, 0.8, 0.2308, 0.8, 0.2308, 0.7, 0.1538, 0.5, 0.2308, 0.5, 0.2308, 0.5, 0.1538, 0.5, 0.3615, 0.4625, 0.4475, 0.3863, 0.4475, 0.3863, 0.3615, 0.4625, 0.1538, 0.9, 0.1538, 0.8, 0.1538, 0.8, 0.1538, 0.9, 0.6923, 0.7, 0.6923, 0.6, 0.6923, 0.6, 0.6923, 0.7, 0.01175, 0.2789, 0.05248, 0.3863, 0.05248, 0.3863, 0.01175, 0.2789, 0.8462, 0.6, 0.8462, 0.5, 0.8462, 0.5, 0.8462, 0.6, 0.1538, 0.8, 0.1538, 0.7, 0.1538, 0.7, 0.1538, 0.8, 0.1538, 0.6, 0.1538, 0.5, 0.1538, 0.5, 0.1538, 0.6, 0.1538, 0.7, 0.1538, 0.6, 0.1538, 0.6, 0.1538, 0.7, 0.07692, 0.9, 0.07692, 1.0, 0.07692, 1.0, 0.07692, 0.9, 0.7692, 0.5, 0.7692, 0.6, 0.7692, 0.6, 0.7692, 0.5, 0.07692, 0.8, 0.07692, 0.9, 0.07692, 0.9, 0.07692, 0.8, 0.07692, 0.5, 0.07692, 0.6, 0.07692, 0.6, 0.07692, 0.5, 0.6923, 0.5, 0.7692, 0.5, 0.7692, 0.5, 0.6923, 0.5, 0.07692, 0.7, 0.07692, 0.8, 0.07692, 0.8, 0.07692, 0.7, 0.5385, 0.9, 0.5385, 1.0, 0.5385, 1.0, 0.5385, 0.9, 4.47e-08, 0.5, 0.07692, 0.5, 0.07692, 0.5, 4.47e-08, 0.5, 0.4883, 0.2789, 0.4744, 0.1649, 0.4744, 0.1649, 0.4883, 0.2789, 0.07692, 0.6, 0.07692, 0.7, 0.07692, 0.7, 0.07692, 0.6, 0.5385, 0.8, 0.5385, 0.9, 0.5385, 0.9, 0.5385, 0.8, 0.1385, 0.4625, 0.25, 0.49, 0.25, 0.49, 0.1385, 0.4625, 0.6923, 0.6, 0.6923, 0.5, 0.6923, 0.5, 0.6923, 0.6, 0.5385, 0.7, 0.5385, 0.8, 0.5385, 0.8, 0.5385, 0.7, 1.0, 0.6, 1.0, 0.5, 1.0, 0.5, 1.0, 0.6, 0.5385, 0.6, 0.5385, 0.7, 0.5385, 0.7, 0.5385, 0.6, 1.0, 0.7, 1.0, 0.6, 1.0, 0.6, 1.0, 0.7, 0.4615, 1.0, 0.4615, 0.9, 0.4615, 0.9, 0.4615, 1.0, 1.0, 0.8, 1.0, 0.7, 1.0, 0.7, 1.0, 0.8, 0.4615, 0.9, 0.4615, 0.8, 0.4615, 0.8, 0.4615, 0.9, 1.0, 0.9, 1.0, 0.8, 1.0, 0.8, 1.0, 0.9, 0.4615, 0.8, 0.4615, 0.7, 0.4615, 0.7, 0.4615, 0.8, 0.9231, 0.9, 0.9231, 1.0, 0.9231, 1.0, 0.9231, 0.9, 0.4615, 0.7, 0.4615, 0.6, 0.4615, 0.6, 0.4615, 0.7, 0.9231, 0.8, 0.9231, 0.9, 0.9231, 0.9, 0.9231, 0.8, 0.5385, 0.5, 0.5385, 0.6, 0.5385, 0.6, 0.5385, 0.5, 0.3846, 0.9, 0.3846, 1.0, 0.3846, 1.0, 0.3846, 0.9, 0.9231, 0.7, 0.9231, 0.8, 0.9231, 0.8, 0.9231, 0.7, 0.4615, 0.5, 0.5385, 0.5, 0.5385, 0.5, 0.4615, 0.5, 0.3846, 0.8, 0.3846, 0.9, 0.3846, 0.9, 0.3846, 0.8, 0.9231, 0.6, 0.9231, 0.7, 0.9231, 0.7, 0.9231, 0.6, 0.3074, 0.01697, 0.1926, 0.01697, 0.1926, 0.01697, 0.3074, 0.01697, 0.3846, 0.7, 0.3846, 0.8, 0.3846, 0.8, 0.3846, 0.7, 0.9231, 0.9, 0.9231, 1.0, 0.8462, 1.0, 0.8462, 0.9, 0.7692, 0.9, 0.7692, 1.0, 0.6923, 1.0, 0.6923, 0.9, 0.5385, 0.9, 0.5385, 1.0, 0.4615, 1.0, 0.4615, 0.9, 0.3846, 0.9, 0.3846, 1.0, 0.3077, 1.0, 0.3077, 0.9, 0.2308, 0.9, 0.2308, 1.0, 0.1538, 1.0, 0.1538, 0.9, 0.07692, 0.9, 0.07692, 1.0, 4.47e-08, 1.0, 4.47e-08, 0.9, 0.07692, 0.5, 0.07692, 0.6, 4.47e-08, 0.6, 4.47e-08, 0.5, 0.07692, 0.6, 0.07692, 0.7, 4.47e-08, 0.7, 4.47e-08, 0.6, 0.07692, 0.7, 0.07692, 0.8, 4.47e-08, 0.8, 4.47e-08, 0.7, 0.07692, 0.8, 0.07692, 0.9, 4.47e-08, 0.9, 4.47e-08, 0.8, 0.2308, 0.5, 0.2308, 0.6, 0.1538, 0.6, 0.1538, 0.5, 0.2308, 0.6, 0.2308, 0.7, 0.1538, 0.7, 0.1538, 0.6, 0.2308, 0.7, 0.2308, 0.8, 0.1538, 0.8, 0.1538, 0.7, 0.2308, 0.8, 0.2308, 0.9, 0.1538, 0.9, 0.1538, 0.8, 0.3846, 0.5, 0.3846, 0.6, 0.3077, 0.6, 0.3077, 0.5, 0.3846, 0.6, 0.3846, 0.7, 0.3077, 0.7, 0.3077, 0.6, 0.3846, 0.7, 0.3846, 0.8, 0.3077, 0.8, 0.3077, 0.7, 0.3846, 0.8, 0.3846, 0.9, 0.3077, 0.9, 0.3077, 0.8, 0.5385, 0.5, 0.5385, 0.6, 0.4615, 0.6, 0.4615, 0.5, 0.5385, 0.6, 0.5385, 0.7, 0.4615, 0.7, 0.4615, 0.6, 0.5385, 0.7, 0.5385, 0.8, 0.4615, 0.8, 0.4615, 0.7, 0.5385, 0.8, 0.5385, 0.9, 0.4615, 0.9, 0.4615, 0.8, 0.7692, 0.5, 0.7692, 0.6, 0.6923, 0.6, 0.6923, 0.5, 0.7692, 0.6, 0.7692, 0.7, 0.6923, 0.7, 0.6923, 0.6, 0.7692, 0.7, 0.7692, 0.8, 0.6923, 0.8, 0.6923, 0.7, 0.7692, 0.8, 0.7692, 0.9, 0.6923, 0.9, 0.6923, 0.8, 0.9231, 0.5, 0.9231, 0.6, 0.8462, 0.6, 0.8462, 0.5, 0.9231, 0.6, 0.9231, 0.7, 0.8462, 0.7, 0.8462, 0.6, 0.9231, 0.7, 0.9231, 0.8, 0.8462, 0.8, 0.8462, 0.7, 0.9231, 0.8, 0.9231, 0.9, 0.8462, 0.9, 0.8462, 0.8, 0.5385, 0.7, 0.5385, 0.8, 0.5385, 0.8, 0.5385, 0.7, 0.1538, 0.6, 0.1538, 0.5, 0.1538, 0.5, 0.1538, 0.6, 0.5385, 0.6, 0.5385, 0.7, 0.5385, 0.7, 0.5385, 0.6, 0.07692, 0.5, 0.07692, 0.6, 0.07692, 0.6, 0.07692, 0.5, 0.4615, 1.0, 0.4615, 0.9, 0.4615, 0.9, 0.4615, 1.0, 4.47e-08, 0.5, 0.07692, 0.5, 0.07692, 0.5, 4.47e-08, 0.5, 0.4615, 0.9, 0.4615, 0.8, 0.4615, 0.8, 0.4615, 0.9, 0.1385, 0.4625, 0.25, 0.49, 0.25, 0.49, 0.1385, 0.4625, 0.4615, 0.8, 0.4615, 0.7, 0.4615, 0.7, 0.4615, 0.8, 1.0, 0.6, 1.0, 0.5, 1.0, 0.5, 1.0, 0.6, 0.4615, 0.7, 0.4615, 0.6, 0.4615, 0.6, 0.4615, 0.7, 1.0, 0.7, 1.0, 0.6, 1.0, 0.6, 1.0, 0.7, 0.3846, 0.9, 0.3846, 1.0, 0.3846, 1.0, 0.3846, 0.9, 1.0, 0.8, 1.0, 0.7, 1.0, 0.7, 1.0, 0.8, 1.0, 1.0, 1.0, 0.9, 1.0, 0.9, 1.0, 1.0, 0.3846, 0.8, 0.3846, 0.9, 0.3846, 0.9, 0.3846, 0.8, 1.0, 0.9, 1.0, 0.8, 1.0, 0.8, 1.0, 0.9, 0.9231, 0.5, 0.9231, 0.6, 0.9231, 0.6, 0.9231, 0.5, 0.3846, 0.7, 0.3846, 0.8, 0.3846, 0.8, 0.3846, 0.7, 0.9231, 0.9, 0.9231, 1.0, 0.9231, 1.0, 0.9231, 0.9, 0.8462, 0.5, 0.9231, 0.5, 0.9231, 0.5, 0.8462, 0.5, 0.3846, 0.6, 0.3846, 0.7, 0.3846, 0.7, 0.3846, 0.6, 0.9231, 0.8, 0.9231, 0.9, 0.9231, 0.9, 0.9231, 0.8, 0.3615, 0.4625, 0.4475, 0.3863, 0.4475, 0.3863, 0.3615, 0.4625, 0.3077, 1.0, 0.3077, 0.9, 0.3077, 0.9, 0.3077, 1.0, 0.9231, 0.7, 0.9231, 0.8, 0.9231, 0.8, 0.9231, 0.7, 0.8462, 0.6, 0.8462, 0.5, 0.8462, 0.5, 0.8462, 0.6, 0.3077, 0.9, 0.3077, 0.8, 0.3077, 0.8, 0.3077, 0.9, 0.9231, 0.6, 0.9231, 0.7, 0.9231, 0.7, 0.9231, 0.6, 0.7692, 0.5, 0.7692, 0.6, 0.7692, 0.6, 0.7692, 0.5, 0.3077, 0.8, 0.3077, 0.7, 0.3077, 0.7, 0.3077, 0.8, 0.8462, 1.0, 0.8462, 0.9, 0.8462, 0.9, 0.8462, 1.0, 0.6923, 0.5, 0.7692, 0.5, 0.7692, 0.5, 0.6923, 0.5, 0.3077, 0.7, 0.3077, 0.6, 0.3077, 0.6, 0.3077, 0.7, 0.8462, 0.9, 0.8462, 0.8, 0.8462, 0.8, 0.8462, 0.9, 0.4883, 0.2789, 0.4744, 0.1649, 0.4744, 0.1649, 0.4883, 0.2789, 0.2308, 0.9, 0.2308, 1.0, 0.2308, 1.0, 0.2308, 0.9, 0.8462, 0.8, 0.8462, 0.7, 0.8462, 0.7, 0.8462, 0.8, 0.6923, 0.6, 0.6923, 0.5, 0.6923, 0.5, 0.6923, 0.6, 0.2308, 0.8, 0.2308, 0.9, 0.2308, 0.9, 0.2308, 0.8, 0.8462, 0.7, 0.8462, 0.6, 0.8462, 0.6, 0.8462, 0.7, 0.5385, 0.5, 0.5385, 0.6, 0.5385, 0.6, 0.5385, 0.5])
me_cylinder_001.materials.append(mat_material_005)
me_cylinder_001.update()
me_cube_001 = bpy.data.meshes.new('Cube.001')
me_cube_001.from_pydata([(-0.5398, 0.7774, -0.4833), (-0.1002, -1.02, -1.997), (-1.02, -0.1002, -1.997), (-0.1002, 0.8967, -0.5027), (-0.7774, 0.5398, -0.4833), (-0.8967, 0.1002, -0.5027), (-0.5592, -0.8967, -1.997), (-0.1002, -0.8967, -2.272), (-0.5398, -0.7774, -2.252), (-0.8967, -0.1002, -2.272), (-0.8967, -0.5592, -1.997), (-0.7774, -0.5398, -2.252), (-0.1002, -1.02, 0.1002), (-0.1002, -0.1002, 1.02), (-1.02, -0.1002, 0.1002), (-0.1002, -0.8967, 0.5592), (-0.5592, -0.8967, 0.1002), (-0.5398, -0.7774, 0.5398), (-0.5592, -0.1002, 0.8967), (-0.1002, -0.5592, 0.8967), (-0.5398, -0.5398, 0.7774), (-0.8967, -0.5592, 0.1002), (-0.8967, -0.1002, 0.5592), (-0.7774, -0.5398, 0.5398), (-0.5398, 0.5398, -0.7209), (-1.02, 0.1002, -1.997), (-0.1002, 1.02, -1.997), (-0.1002, 0.5592, -0.8402), (-0.5592, 0.1002, -0.8402), (-0.1002, 0.1002, -0.963), (-0.8967, 0.5592, -1.997), (-0.8967, 0.1002, -2.272), (-0.7774, 0.5398, -2.252), (-0.1002, 0.8967, -2.272), (-0.5592, 0.8967, -1.997), (-0.5398, 0.7774, -2.436), (-0.1002, 0.1002, 1.02), (-0.1002, 1.02, 0.1002), (-1.02, 0.1002, 0.1002), (-0.1002, 0.5592, 0.8967), (-0.5592, 0.1002, 0.8967), (-0.5398, 0.5398, 0.7774), (-0.5592, 0.8967, 0.1002), (-0.1002, 0.8967, 0.5592), (-0.5398, 0.7774, 0.5398), (-0.8967, 0.1002, 0.5592), (-0.8967, 0.5592, 0.1002), (-0.7774, 0.5398, 0.5398), (-0.7774, -0.5398, -0.4833), (1.02, -0.1002, -1.997), (0.1002, -1.02, -1.997), (-0.8967, -0.1002, -0.5027), (-0.5398, -0.7774, -0.4833), (-0.1002, -0.8967, -0.5027), (0.8967, -0.5592, -1.997), (0.8967, -0.1002, -2.272), (0.7774, -0.5398, -2.252), (0.1002, -0.8967, -2.272), (0.5592, -0.8967, -1.997), (0.5398, -0.7774, -2.252), (0.1002, -0.1002, 1.02), (0.1002, -1.02, 0.1002), (1.02, -0.1002, 0.1002), (0.1002, -0.5592, 0.8967), (0.5592, -0.1002, 0.8967), (0.5398, -0.5398, 0.7774), (0.5592, -0.8967, 0.1002), (0.1002, -0.8967, 0.5592), (0.5398, -0.7774, 0.5398), (0.8967, -0.1002, 0.5592), (0.8967, -0.5592, 0.1002), (0.7774, -0.5398, 0.5398), (-0.5398, -0.5398, -0.7209), (0.1002, 1.02, -1.997), (1.02, 0.1002, -1.997), (-0.5592, -0.1002, -0.8402), (-0.1002, -0.5592, -0.8402), (-0.1002, -0.1002, -0.963), (0.5592, 0.8967, -1.997), (0.1002, 0.8967, -2.272), (0.5398, 0.7774, -2.252), (0.8967, 0.1002, -2.272), (0.8967, 0.5592, -1.997), (0.7774, 0.5398, -2.252), (0.1002, 0.1002, 1.02), (1.02, 0.1002, 0.1002), (0.1002, 1.02, 0.1002), (0.5592, 0.1002, 0.8967), (0.1002, 0.5592, 0.8967), (0.5398, 0.5398, 0.7774), (0.8967, 0.5592, 0.1002), (0.8967, 0.1002, 0.5592), (0.7774, 0.5398, 0.5398), (0.1002, 0.8967, 0.5592), (0.5592, 0.8967, 0.1002), (0.5398, 0.7774, 0.5398), (-0.1002, -0.8967, -1.527), (-0.5398, -0.7774, -1.507), (-0.8967, -0.1002, -1.527), (-0.7774, -0.5398, -1.507), (-0.8967, 0.1002, -1.527), (-0.7774, 0.5398, -1.507), (-0.1002, 0.8967, -1.527), (-0.5398, 0.7774, -1.507), (0.8967, -0.1002, -1.527), (0.7774, -0.5398, -1.507), (0.1002, -0.8967, -1.527), (0.5398, -0.7774, -1.507), (0.1002, 0.8967, -1.527), (0.5398, 0.7774, -1.507), (0.8967, 0.1002, -1.527), (0.7774, 0.5398, -1.507), (0.1002, -0.1002, -0.963), (0.5592, -0.1002, -0.8402), (0.1002, -0.5592, -0.8402), (0.5398, -0.5398, -0.7209), (0.8967, -0.1002, -0.5027), (0.7774, -0.5398, -0.4833), (0.1002, -0.8967, -0.5027), (0.5398, -0.7774, -0.4833), (0.1002, 0.1002, -0.963), (0.1002, 0.5592, -0.8402), (0.5592, 0.1002, -0.8402), (0.5398, 0.5398, -0.7209), (0.1002, 0.8967, -0.5027), (0.5398, 0.7774, -0.4833), (0.8967, 0.1002, -0.5027), (0.7774, 0.5398, -0.4833), (1.68e-07, 1.963e-08, 4.38), (0.1256, 2.113e-08, 3.992), (0.2032, 1.936e-08, 3.378), (0.2032, 1.032e-08, 2.124), (0.1256, 3.129e-09, 1.494), (-0.1256, -5.512e-09, 1.488), (-0.2032, -3.587e-09, 2.124), (-0.2032, 5.453e-09, 3.378), (-0.1256, 1.253e-08, 3.992), (1.424e-07, 0.3063, 4.148), (0.1192, 0.2932, 3.866), (0.202, 0.2388, 3.08), (0.2032, 0.1553, 2.113), (0.1256, 0.08666, 1.335), (4.81e-08, 0.06043, 1.038), (-0.1256, 0.08666, 1.335), (-0.2032, 0.1553, 2.113), (-0.202, 0.2388, 3.08), (-0.1192, 0.2932, 3.866), (1.634e-07, -0.3063, 4.148), (0.1192, -0.2932, 3.866), (0.202, -0.2388, 3.08), (0.2032, -0.1553, 2.113), (0.1256, -0.08666, 1.335), (5.223e-08, -0.06043, 1.038), (-0.1256, -0.08666, 1.335), (-0.2032, -0.1553, 2.113), (-0.202, -0.2388, 3.08), (-0.1192, -0.2932, 3.866), (2.194e-08, 0.328, 0.6323), (2.765e-08, 0.3344, 0.7889), (0.09332, 0.3037, 0.5823), (0.1028, 0.3078, 0.7339), (0.151, 0.2403, 0.4514), (0.1664, 0.2379, 0.5899), (0.151, 0.162, 0.7953), (0.1664, 0.1516, 0.9173), (0.09332, 0.09857, 0.6644), (0.1028, 0.08173, 0.7729), (3.366e-08, 0.07436, 0.6143), (3.772e-08, 0.05506, 0.7177), (-0.09332, 0.09857, 0.6644), (-0.1028, 0.08173, 0.7729), (-0.151, 0.162, 0.7953), (-0.1664, 0.1516, 0.9173), (-0.151, 0.2403, 0.4514), (-0.1664, 0.2379, 0.5899), (-0.09332, 0.3037, 0.5823), (-0.1028, 0.3078, 0.7339), (4.597e-08, -0.328, 0.4878), (5.093e-08, -0.3344, 0.6444), (0.1028, -0.3078, 0.5894), (0.09332, -0.3037, 0.4378), (0.151, -0.2403, 0.3069), (0.1664, -0.2379, 0.4454), (0.1664, -0.1516, 0.2671), (0.151, -0.162, 0.1451), (0.09332, -0.09857, 0.6644), (0.1028, -0.08173, 0.7729), (4.237e-08, -0.05506, 0.7177), (3.928e-08, -0.07436, 0.6143), (-0.09332, -0.09857, 0.6644), (-0.1028, -0.08173, 0.7729), (-0.1664, -0.1516, 0.2671), (-0.151, -0.162, 0.1451), (-0.151, -0.2403, 0.3069), (-0.1664, -0.2379, 0.4454), (-0.09332, -0.3037, 0.4378), (-0.1028, -0.3078, 0.5894), (0.1237, -0.1522, 3.986), (0.2032, -0.07766, 2.381), (5.465e-08, -0.03021, 1.143), (-0.2032, -0.07766, 2.381), (1.672e-07, -0.1617, 4.32), (0.2032, -0.1201, 3.489), (0.1256, -0.04333, 1.485), (-0.1237, -0.1522, 3.986), (-0.1256, -0.04333, 1.485), (-0.2032, -0.1201, 3.489), (1.562e-07, 0.1617, 4.32), (0.2032, 0.1201, 3.489), (0.1256, 0.04333, 1.485), (-0.1256, 0.04333, 1.485), (-0.2032, 0.1201, 3.489), (0.1237, 0.1522, 3.986), (0.2032, 0.07766, 2.381), (5.258e-08, 0.03021, 1.143), (-0.2032, 0.07766, 2.381), (-0.1237, 0.1522, 3.986)], [], [(50, 61, 12, 1), (74, 85, 62, 49), (84, 36, 13, 60), (2, 14, 38, 25), (26, 37, 86, 73), (112, 113, 115, 114), (24, 4, 0), (1, 6, 8, 7), (6, 10, 11, 8), (2, 9, 11, 10), (3, 27, 24, 0), (28, 5, 4, 24), (12, 15, 17, 16), (15, 19, 20, 17), (13, 18, 20, 19), (18, 22, 23, 20), (14, 21, 23, 22), (21, 16, 17, 23), (17, 20, 23), (29, 28, 24, 27), (72, 52, 48), (25, 30, 32, 31), (30, 34, 35, 32), (26, 33, 35, 34), (51, 75, 72, 48), (76, 53, 52, 72), (36, 39, 41, 40), (39, 43, 44, 41), (37, 42, 44, 43), (42, 46, 47, 44), (38, 45, 47, 46), (45, 40, 41, 47), (41, 44, 47), (77, 76, 72, 75), (11, 9, 98, 99), (49, 54, 56, 55), (54, 58, 59, 56), (50, 57, 59, 58), (35, 33, 102, 103), (33, 79, 108, 102), (60, 63, 65, 64), (63, 67, 68, 65), (61, 66, 68, 67), (66, 70, 71, 68), (62, 69, 71, 70), (69, 64, 65, 71), (65, 68, 71), (59, 57, 106, 107), (9, 31, 100, 98), (73, 78, 80, 79), (78, 82, 83, 80), (74, 81, 83, 82), (7, 8, 97, 96), (8, 11, 99, 97), (84, 87, 89, 88), (87, 91, 92, 89), (85, 90, 92, 91), (90, 94, 95, 92), (86, 93, 95, 94), (93, 88, 89, 95), (89, 92, 95), (83, 81, 110, 111), (31, 32, 101, 100), (31, 9, 2, 25), (1, 12, 16, 6), (6, 16, 21, 10), (10, 21, 14, 2), (13, 36, 40, 18), (18, 40, 45, 22), (22, 45, 38, 14), (37, 26, 34, 42), (42, 34, 30, 46), (46, 30, 25, 38), (81, 55, 104, 110), (32, 35, 103, 101), (79, 33, 26, 73), (36, 84, 88, 39), (39, 88, 93, 43), (43, 93, 86, 37), (85, 74, 82, 90), (90, 82, 78, 94), (94, 78, 73, 86), (55, 56, 105, 104), (56, 59, 107, 105), (55, 81, 74, 49), (84, 60, 64, 87), (87, 64, 69, 91), (91, 69, 62, 85), (61, 50, 58, 66), (66, 58, 54, 70), (70, 54, 49, 62), (79, 80, 109, 108), (80, 83, 111, 109), (7, 57, 50, 1), (60, 13, 19, 63), (63, 19, 15, 67), (67, 15, 12, 61), (57, 7, 96, 106), (99, 98, 51, 48), (107, 106, 118, 119), (110, 104, 116, 126), (97, 99, 48, 52), (105, 107, 119, 117), (96, 97, 52, 53), (104, 105, 117, 116), (102, 108, 124, 3), (103, 102, 3, 0), (111, 110, 126, 127), (101, 103, 0, 4), (106, 96, 53, 118), (109, 111, 127, 125), (98, 100, 5, 51), (100, 101, 4, 5), (108, 109, 125, 124), (113, 116, 117, 115), (118, 114, 115, 119), (115, 117, 119), (120, 121, 123, 122), (121, 124, 125, 123), (126, 122, 123, 127), (123, 125, 127), (29, 77, 75, 28), (28, 75, 51, 5), (120, 29, 27, 121), (121, 27, 3, 124), (112, 120, 122, 113), (113, 122, 126, 116), (77, 112, 114, 76), (76, 114, 118, 53), (29, 120, 112, 77), (207, 137, 138, 212), (212, 138, 139, 208), (208, 139, 140, 213), (213, 140, 141, 209), (209, 141, 142, 214), (214, 142, 143, 210), (210, 143, 144, 215), (215, 144, 145, 211), (211, 145, 146, 216), (216, 146, 137, 207), (157, 175, 173, 171, 169, 167, 165, 163, 161, 159), (139, 162, 164, 140), (140, 164, 166, 141), (141, 166, 168, 142), (142, 168, 170, 143), (143, 170, 172, 144), (144, 172, 174, 145), (145, 174, 176, 146), (178, 147, 148, 179), (137, 158, 160, 138), (138, 160, 162, 139), (179, 148, 149, 182), (196, 156, 147, 178), (182, 149, 150, 183), (183, 150, 151, 186), (186, 151, 152, 187), (187, 152, 153, 190), (190, 153, 154, 191), (191, 154, 155, 194), (194, 155, 156, 196), (177, 180, 181, 184, 185, 188, 189, 192, 193, 195), (201, 128, 129, 197), (197, 129, 130, 202), (202, 130, 131, 198), (198, 131, 132, 203), (132, 209, 214, 210, 133, 205, 199, 203), (205, 133, 134, 200), (200, 134, 135, 206), (206, 135, 136, 204), (204, 136, 128, 201), (157, 159, 160, 158), (161, 163, 164, 162), (165, 167, 168, 166), (169, 171, 172, 170), (173, 175, 176, 174), (178, 179, 180, 177), (182, 183, 184, 181), (186, 187, 188, 185), (190, 191, 192, 189), (194, 196, 195, 193), (159, 161, 162, 160), (163, 165, 166, 164), (167, 169, 170, 168), (171, 173, 174, 172), (158, 176, 175, 157), (179, 182, 181, 180), (183, 186, 185, 184), (187, 190, 189, 188), (191, 194, 193, 192), (177, 195, 196, 178), (146, 176, 158, 137), (156, 204, 201, 147), (155, 206, 204, 156), (154, 200, 206, 155), (153, 205, 200, 154), (152, 199, 205, 153), (151, 203, 199, 152), (150, 198, 203, 151), (149, 202, 198, 150), (148, 197, 202, 149), (147, 201, 197, 148), (136, 216, 207, 128), (135, 211, 216, 136), (134, 215, 211, 135), (133, 210, 215, 134), (131, 213, 209, 132), (130, 208, 213, 131), (129, 212, 208, 130), (128, 207, 212, 129)])
me_cube_001.polygons.foreach_set('material_index', [0, 0, 0, 0, 0, 0, 0, 0, 0, 0, 0, 0, 0, 0, 0, 0, 0, 0, 0, 0, 0, 0, 0, 0, 0, 0, 0, 0, 0, 0, 0, 0, 0, 0, 0, 0, 0, 0, 0, 0, 0, 0, 0, 0, 0, 0, 0, 0, 0, 0, 0, 0, 0, 0, 0, 0, 0, 0, 0, 0, 0, 0, 0, 0, 0, 0, 0, 0, 0, 0, 0, 0, 0, 0, 0, 0, 0, 0, 0, 0, 0, 0, 0, 0, 0, 0, 0, 0, 0, 0, 0, 0, 0, 0, 0, 0, 0, 0, 0, 0, 0, 0, 0, 0, 0, 0, 0, 0, 0, 0, 0, 0, 0, 0, 0, 0, 0, 0, 0, 0, 0, 0, 0, 0, 0, 0, 0, 0, 0, 0, 1, 1, 1, 1, 1, 1, 1, 1, 1, 1, 1, 1, 1, 1, 1, 1, 1, 1, 1, 1, 1, 1, 1, 1, 1, 1, 1, 1, 1, 1, 1, 1, 1, 1, 1, 1, 1, 1, 1, 1, 1, 1, 1, 1, 1, 1, 1, 1, 1, 1, 1, 1, 1, 1, 1, 1, 1, 1, 1, 1, 1, 1, 1, 1, 1, 1, 1, 1, 1, 1, 1, 1, 1, 1, 1, 1, 1, 1, 1])
_uv = me_cube_001.uv_layers.new(name='UVMap')
_uv.uv.foreach_set('vector', [0.4877, 0.8627, 0.5123, 0.8627, 0.5123, 0.8873, 0.4877, 0.8873, 0.4877, 0.6127, 0.5123, 0.6127, 0.5123, 0.6373, 0.4877, 0.6373, 0.7377, 0.6127, 0.7623, 0.6127, 0.7623, 0.6373, 0.7377, 0.6373, 0.4877, 0.1127, 0.5123, 0.1127, 0.5123, 0.1373, 0.4877, 0.1373, 0.4877, 0.3627, 0.5123, 0.3627, 0.5123, 0.3873, 0.4877, 0.3873, 0.2623, 0.6373, 0.3186, 0.6373, 0.3162, 0.6912, 0.2623, 0.6936, 0.1838, 0.5588, 0.125, 0.5588, 0.1838, 0.5, 0.4877, 0.8873, 0.4877, 1.0, 0.375, 0.9412, 0.375, 0.8873, 0.4877, 0.0, 0.4877, 0.05643, 0.375, 0.05882, 0.375, 0.0, 0.4877, 0.1127, 0.375, 0.1127, 0.375, 0.05882, 0.4877, 0.05643, 0.2377, 0.5, 0.2377, 0.5564, 0.1838, 0.5588, 0.1838, 0.5, 0.1814, 0.6127, 0.125, 0.6127, 0.125, 0.5588, 0.1838, 0.5588, 0.5123, 0.8873, 0.5686, 0.8873, 0.5662, 1.0, 0.5123, 1.0, 0.5686, 0.8873, 0.625, 0.8873, 0.625, 1.0, 0.5662, 1.0, 0.7623, 0.6373, 0.875, 0.6373, 0.875, 0.6912, 0.7623, 0.75, 0.625, 0.1127, 0.5686, 0.1127, 0.5662, 0.05882, 0.625, 0.05882, 0.5123, 0.1127, 0.5123, 0.05643, 0.5662, 0.05882, 0.5686, 0.1127, 0.5123, 0.05643, 0.5123, 0.0, 0.5662, 0.0, 0.5662, 0.05882, 0.5662, 0.0, 0.625, 0.05882, 0.5662, 0.05882, 0.2377, 0.6127, 0.1814, 0.6127, 0.1838, 0.5588, 0.2377, 0.5564, 0.1838, 0.6912, 0.1838, 0.75, 0.125, 0.6912, 0.4877, 0.1373, 0.4877, 0.1936, 0.375, 0.1912, 0.375, 0.1373, 0.4877, 0.1936, 0.4877, 0.3064, 0.375, 0.3088, 0.375, 0.1912, 0.4877, 0.3627, 0.375, 0.3627, 0.375, 0.3088, 0.4877, 0.3064, 0.125, 0.6373, 0.1814, 0.6373, 0.1838, 0.6912, 0.125, 0.6912, 0.2377, 0.6936, 0.2377, 0.75, 0.1838, 0.75, 0.1838, 0.6912, 0.7623, 0.6127, 0.7623, 0.5, 0.875, 0.5588, 0.875, 0.6127, 0.625, 0.3627, 0.5686, 0.3627, 0.5662, 0.3088, 0.625, 0.25, 0.5123, 0.3627, 0.5123, 0.3064, 0.5662, 0.3088, 0.5686, 0.3627, 0.5123, 0.3064, 0.5123, 0.1936, 0.5662, 0.1912, 0.5662, 0.3088, 0.5123, 0.1373, 0.5686, 0.1373, 0.5662, 0.1912, 0.5123, 0.1936, 0.5686, 0.1373, 0.625, 0.1373, 0.625, 0.1912, 0.5662, 0.1912, 0.625, 0.1912, 0.5662, 0.2203, 0.5662, 0.1912, 0.2377, 0.6373, 0.2377, 0.6936, 0.1838, 0.6912, 0.1814, 0.6373, 0.375, 0.05882, 0.375, 0.1127, 0.375, 0.1127, 0.375, 0.05882, 0.4877, 0.6373, 0.4877, 0.6936, 0.4338, 0.6912, 0.4314, 0.6373, 0.4877, 0.6936, 0.4877, 0.8064, 0.375, 0.8088, 0.4338, 0.6912, 0.4877, 0.8627, 0.375, 0.8627, 0.375, 0.8088, 0.4877, 0.8064, 0.375, 0.3088, 0.375, 0.3627, 0.375, 0.3627, 0.375, 0.3088, 0.375, 0.3627, 0.375, 0.3873, 0.375, 0.3873, 0.375, 0.3627, 0.7377, 0.6373, 0.7377, 0.75, 0.6838, 0.75, 0.6814, 0.6373, 0.625, 0.8627, 0.5686, 0.8627, 0.5662, 0.8088, 0.625, 0.8088, 0.5123, 0.8627, 0.5123, 0.8064, 0.5662, 0.8088, 0.5686, 0.8627, 0.5123, 0.8064, 0.5123, 0.6936, 0.5662, 0.6912, 0.5662, 0.8088, 0.5123, 0.6373, 0.5686, 0.6373, 0.5662, 0.6912, 0.5123, 0.6936, 0.5686, 0.6373, 0.6814, 0.6373, 0.6838, 0.75, 0.5662, 0.6912, 0.625, 0.8088, 0.5662, 0.8088, 0.5662, 0.7797, 0.375, 0.8088, 0.375, 0.8627, 0.375, 0.8627, 0.375, 0.8088, 0.375, 0.1127, 0.375, 0.1373, 0.375, 0.1373, 0.375, 0.1127, 0.4877, 0.3873, 0.4877, 0.4436, 0.375, 0.4412, 0.375, 0.3873, 0.4877, 0.4436, 0.4877, 0.5564, 0.4338, 0.5588, 0.375, 0.4412, 0.4877, 0.6127, 0.4314, 0.6127, 0.4338, 0.5588, 0.4877, 0.5564, 0.375, 0.8873, 0.375, 0.9412, 0.375, 0.9412, 0.375, 0.8873, 0.375, 0.0, 0.375, 0.05882, 0.375, 0.05882, 0.375, 0.0, 0.7377, 0.6127, 0.6814, 0.6127, 0.6838, 0.5, 0.7377, 0.5, 0.6814, 0.6127, 0.5686, 0.6127, 0.5662, 0.5588, 0.6838, 0.5, 0.5123, 0.6127, 0.5123, 0.5564, 0.5662, 0.5588, 0.5686, 0.6127, 0.5123, 0.5564, 0.5123, 0.4436, 0.5662, 0.4412, 0.5662, 0.5588, 0.5123, 0.3873, 0.5686, 0.3873, 0.5662, 0.4412, 0.5123, 0.4436, 0.5686, 0.3873, 0.625, 0.3873, 0.625, 0.4412, 0.5662, 0.4412, 0.625, 0.4412, 0.5662, 0.4703, 0.5662, 0.4412, 0.4338, 0.5588, 0.4314, 0.6127, 0.4314, 0.6127, 0.4338, 0.5588, 0.375, 0.1373, 0.375, 0.1912, 0.375, 0.1912, 0.375, 0.1373, 0.375, 0.1373, 0.375, 0.1127, 0.4877, 0.1127, 0.4877, 0.1373, 0.4877, 0.8873, 0.5123, 0.8873, 0.5123, 1.0, 0.4877, 1.0, 0.4877, 0.0, 0.5123, 0.0, 0.5123, 0.05643, 0.4877, 0.05643, 0.4877, 0.05643, 0.5123, 0.05643, 0.5123, 0.1127, 0.4877, 0.1127, 0.7623, 0.6373, 0.7623, 0.6127, 0.875, 0.6127, 0.875, 0.6373, 0.625, 0.1127, 0.625, 0.1373, 0.5686, 0.1373, 0.5686, 0.1127, 0.5686, 0.1127, 0.5686, 0.1373, 0.5123, 0.1373, 0.5123, 0.1127, 0.5123, 0.3627, 0.4877, 0.3627, 0.4877, 0.3064, 0.5123, 0.3064, 0.5123, 0.3064, 0.4877, 0.3064, 0.4877, 0.1936, 0.5123, 0.1936, 0.5123, 0.1936, 0.4877, 0.1936, 0.4877, 0.1373, 0.5123, 0.1373, 0.4314, 0.6127, 0.4314, 0.6373, 0.4314, 0.6373, 0.4314, 0.6127, 0.375, 0.1912, 0.375, 0.3088, 0.375, 0.3088, 0.375, 0.1912, 0.375, 0.3873, 0.375, 0.3627, 0.4877, 0.3627, 0.4877, 0.3873, 0.7623, 0.6127, 0.7377, 0.6127, 0.7377, 0.5, 0.7623, 0.5, 0.625, 0.3627, 0.625, 0.3873, 0.5686, 0.3873, 0.5686, 0.3627, 0.5686, 0.3627, 0.5686, 0.3873, 0.5123, 0.3873, 0.5123, 0.3627, 0.5123, 0.6127, 0.4877, 0.6127, 0.4877, 0.5564, 0.5123, 0.5564, 0.5123, 0.5564, 0.4877, 0.5564, 0.4877, 0.4436, 0.5123, 0.4436, 0.5123, 0.4436, 0.4877, 0.4436, 0.4877, 0.3873, 0.5123, 0.3873, 0.4314, 0.6373, 0.4338, 0.6912, 0.4338, 0.6912, 0.4314, 0.6373, 0.4338, 0.6912, 0.375, 0.8088, 0.375, 0.8088, 0.4338, 0.6912, 0.4314, 0.6373, 0.4314, 0.6127, 0.4877, 0.6127, 0.4877, 0.6373, 0.7377, 0.6127, 0.7377, 0.6373, 0.6814, 0.6373, 0.6814, 0.6127, 0.6814, 0.6127, 0.6814, 0.6373, 0.5686, 0.6373, 0.5686, 0.6127, 0.5686, 0.6127, 0.5686, 0.6373, 0.5123, 0.6373, 0.5123, 0.6127, 0.5123, 0.8627, 0.4877, 0.8627, 0.4877, 0.8064, 0.5123, 0.8064, 0.5123, 0.8064, 0.4877, 0.8064, 0.4877, 0.6936, 0.5123, 0.6936, 0.5123, 0.6936, 0.4877, 0.6936, 0.4877, 0.6373, 0.5123, 0.6373, 0.375, 0.3873, 0.375, 0.4412, 0.375, 0.4412, 0.375, 0.3873, 0.375, 0.4412, 0.4338, 0.5588, 0.4338, 0.5588, 0.375, 0.4412, 0.375, 0.8873, 0.375, 0.8627, 0.4877, 0.8627, 0.4877, 0.8873, 0.7377, 0.6373, 0.7623, 0.6373, 0.7623, 0.75, 0.7377, 0.75, 0.625, 0.8627, 0.625, 0.8873, 0.5686, 0.8873, 0.5686, 0.8627, 0.5686, 0.8627, 0.5686, 0.8873, 0.5123, 0.8873, 0.5123, 0.8627, 0.375, 0.8627, 0.375, 0.8873, 0.375, 0.8873, 0.375, 0.8627, 0.375, 0.05882, 0.375, 0.1127, 0.375, 0.1127, 0.375, 0.05882, 0.375, 0.8088, 0.375, 0.8627, 0.375, 0.8627, 0.375, 0.8088, 0.4314, 0.6127, 0.4314, 0.6373, 0.4314, 0.6373, 0.4314, 0.6127, 0.375, 0.0, 0.375, 0.05882, 0.375, 0.05882, 0.375, 0.0, 0.4338, 0.6912, 0.375, 0.8088, 0.375, 0.8088, 0.4338, 0.6912, 0.375, 0.8873, 0.375, 0.9412, 0.375, 0.9412, 0.375, 0.8873, 0.4314, 0.6373, 0.4338, 0.6912, 0.4338, 0.6912, 0.4314, 0.6373, 0.375, 0.3627, 0.375, 0.3873, 0.375, 0.3873, 0.375, 0.3627, 0.375, 0.3088, 0.375, 0.3627, 0.375, 0.3627, 0.375, 0.3088, 0.4338, 0.5588, 0.4314, 0.6127, 0.4314, 0.6127, 0.4338, 0.5588, 0.375, 0.1912, 0.375, 0.3088, 0.375, 0.3088, 0.375, 0.1912, 0.375, 0.8627, 0.375, 0.8873, 0.375, 0.8873, 0.375, 0.8627, 0.375, 0.4412, 0.4338, 0.5588, 0.4338, 0.5588, 0.375, 0.4412, 0.375, 0.1127, 0.375, 0.1373, 0.375, 0.1373, 0.375, 0.1127, 0.375, 0.1373, 0.375, 0.1912, 0.375, 0.1912, 0.375, 0.1373, 0.375, 0.3873, 0.375, 0.4412, 0.375, 0.4412, 0.375, 0.3873, 0.3186, 0.6373, 0.4314, 0.6373, 0.4338, 0.6912, 0.3162, 0.6912, 0.2623, 0.75, 0.2623, 0.6936, 0.3162, 0.6912, 0.3162, 0.75, 0.3162, 0.6912, 0.3453, 0.6912, 0.3162, 0.75, 0.2623, 0.6127, 0.2623, 0.5564, 0.3162, 0.5588, 0.3186, 0.6127, 0.2623, 0.5564, 0.2623, 0.5, 0.3162, 0.5, 0.3162, 0.5588, 0.4314, 0.6127, 0.3186, 0.6127, 0.3162, 0.5588, 0.4338, 0.5588, 0.3162, 0.5588, 0.3162, 0.5, 0.3453, 0.5588, 0.2377, 0.6127, 0.2377, 0.6373, 0.1814, 0.6373, 0.1814, 0.6127, 0.1814, 0.6127, 0.1814, 0.6373, 0.125, 0.6373, 0.125, 0.6127, 0.2623, 0.6127, 0.2377, 0.6127, 0.2377, 0.5564, 0.2623, 0.5564, 0.2623, 0.5564, 0.2377, 0.5564, 0.2377, 0.5, 0.2623, 0.5, 0.2623, 0.6373, 0.2623, 0.6127, 0.3186, 0.6127, 0.3186, 0.6373, 0.3186, 0.6373, 0.3186, 0.6127, 0.4314, 0.6127, 0.4314, 0.6373, 0.2377, 0.6373, 0.2623, 0.6373, 0.2623, 0.6936, 0.2377, 0.6936, 0.2377, 0.6936, 0.2623, 0.6936, 0.2623, 0.75, 0.2377, 0.75, 0.2377, 0.6127, 0.2623, 0.6127, 0.2623, 0.6373, 0.2377, 0.6373, 0.6111, 0.6, 0.6667, 0.6, 0.6667, 0.7, 0.6111, 0.7, 0.6111, 0.7, 0.6667, 0.7, 0.6667, 0.8, 0.6111, 0.8, 0.6111, 0.8, 0.6667, 0.8, 0.6667, 0.9, 0.6111, 0.9, 0.6111, 0.9, 0.6667, 0.9, 0.6667, 1.0, 0.6111, 1.0, 0.6111, -1.11e-16, 0.6667, -1.11e-16, 0.6667, 0.1, 0.6111, 0.1, 0.6111, 0.1, 0.6667, 0.1, 0.6667, 0.2, 0.6111, 0.2, 0.6111, 0.2, 0.6667, 0.2, 0.6667, 0.3, 0.6111, 0.3, 0.6111, 0.3, 0.6667, 0.3, 0.6667, 0.4, 0.6111, 0.4, 0.6111, 0.4, 0.6667, 0.4, 0.6667, 0.5, 0.6111, 0.5, 0.6111, 0.5, 0.6667, 0.5, 0.6667, 0.6, 0.6111, 0.6, 0.7778, 0.5915, 0.7778, 0.4973, 0.7778, 0.4027, 0.7778, 0.3085, 0.7778, 0.2155, 0.7778, 0.1259, 0.7778, 0.09861, 0.7778, 0.8014, 0.7778, 0.7741, 0.7778, 0.6845, 0.6667, 0.8, 0.7694, 0.8, 0.7648, 0.9, 0.6667, 0.9, 0.6667, 0.9, 0.7648, 0.9, 0.7545, 1.0, 0.6667, 1.0, 0.6667, -1.11e-16, 0.7545, -1.11e-16, 0.7444, 0.1, 0.6667, 0.1, 0.6667, 0.1, 0.7444, 0.1, 0.7545, 0.2, 0.6667, 0.2, 0.6667, 0.2, 0.7545, 0.2, 0.7648, 0.3, 0.6667, 0.3, 0.6667, 0.3, 0.7648, 0.3, 0.7694, 0.4, 0.6667, 0.4, 0.6667, 0.4, 0.7694, 0.4, 0.7712, 0.5, 0.6667, 0.5, 0.3393, 0.6, 0.4444, 0.6, 0.4444, 0.7, 0.3399, 0.7, 0.6667, 0.6, 0.7718, 0.6, 0.7712, 0.7, 0.6667, 0.7, 0.6667, 0.7, 0.7712, 0.7, 0.7694, 0.8, 0.6667, 0.8, 0.3399, 0.7, 0.4444, 0.7, 0.4444, 0.8, 0.3417, 0.8, 0.3399, 0.5, 0.4444, 0.5, 0.4444, 0.6, 0.3393, 0.6, 0.3417, 0.8, 0.4444, 0.8, 0.4444, 0.9, 0.3463, 0.9, 0.3463, 0.9, 0.4444, 0.9, 0.4444, 1.0, 0.3566, 1.0, 0.3566, -1.11e-16, 0.4444, -1.11e-16, 0.4444, 0.1, 0.3667, 0.1, 0.3667, 0.1, 0.4444, 0.1, 0.4444, 0.2, 0.3566, 0.2, 0.3566, 0.2, 0.4444, 0.2, 0.4444, 0.3, 0.3463, 0.3, 0.3463, 0.3, 0.4444, 0.3, 0.4444, 0.4, 0.3417, 0.4, 0.3417, 0.4, 0.4444, 0.4, 0.4444, 0.5, 0.3399, 0.5, 0.3333, 0.5915, 0.3333, 0.6845, 0.3333, 0.7741, 0.3333, 0.8014, 0.3333, 0.09861, 0.3333, 0.1259, 0.3333, 0.2155, 0.3333, 0.3085, 0.3333, 0.4027, 0.3333, 0.4973, 0.5, 0.6, 0.5556, 0.6, 0.5556, 0.7, 0.5, 0.7, 0.5, 0.7, 0.5556, 0.7, 0.5556, 0.8, 0.5, 0.8, 0.5, 0.8, 0.5556, 0.8, 0.5556, 0.9, 0.5, 0.9, 0.5, 0.9, 0.5556, 0.9, 0.5556, 1.0, 0.5, 1.0, 0.5556, 1.0, 0.6111, 1.0, 0.6111, 0.1, 0.6111, 0.2, 0.5556, 0.2, 0.5, 0.2, 0.5, 0.1, 0.5, -1.11e-16, 0.5, 0.2, 0.5556, 0.2, 0.5556, 0.3, 0.5, 0.3, 0.5, 0.3, 0.5556, 0.3, 0.5556, 0.4, 0.5, 0.4, 0.5, 0.4, 0.5556, 0.4, 0.5556, 0.5, 0.5, 0.5, 0.5, 0.5, 0.5556, 0.5, 0.5556, 0.6, 0.5, 0.6, 0.7778, 0.5915, 0.7778, 0.6845, 0.7712, 0.7, 0.7718, 0.6, 0.7778, 0.7741, 0.7778, 0.8014, 0.7648, 0.9, 0.7694, 0.8, 0.7778, 0.09861, 0.7778, 0.1259, 0.7444, 0.1, 0.7545, -1.11e-16, 0.7778, 0.2155, 0.7778, 0.3085, 0.7648, 0.3, 0.7545, 0.2, 0.7778, 0.4027, 0.7778, 0.4973, 0.7712, 0.5, 0.7694, 0.4, 0.3393, 0.6, 0.3399, 0.7, 0.3333, 0.6845, 0.3333, 0.5915, 0.3417, 0.8, 0.3463, 0.9, 0.3333, 0.8014, 0.3333, 0.7741, 0.3566, -1.11e-16, 0.3667, 0.1, 0.3333, 0.1259, 0.3333, 0.09861, 0.3566, 0.2, 0.3463, 0.3, 0.3333, 0.3085, 0.3333, 0.2155, 0.3417, 0.4, 0.3399, 0.5, 0.3333, 0.4973, 0.3333, 0.4027, 0.7778, 0.6845, 0.7778, 0.7741, 0.7694, 0.8, 0.7712, 0.7, 0.7778, 0.8014, 0.7778, 0.09861, 0.7778, -1.11e-16, 0.7778, 0.8635, 0.7778, 0.1259, 0.7778, 0.2155, 0.7545, 0.2, 0.7444, 0.1, 0.7778, 0.3085, 0.7778, 0.4027, 0.7694, 0.4, 0.7648, 0.3, 0.7718, 0.6, 0.7712, 0.5, 0.7778, 0.4973, 0.7778, 0.5915, 0.3399, 0.7, 0.3417, 0.8, 0.3333, 0.7741, 0.3333, 0.6845, 0.3333, 0.8635, 0.3333, -1.11e-16, 0.3333, 0.09861, 0.3333, 0.8014, 0.3667, 0.1, 0.3566, 0.2, 0.3333, 0.2155, 0.3333, 0.1259, 0.3463, 0.3, 0.3417, 0.4, 0.3333, 0.4027, 0.3333, 0.3085, 0.3333, 0.5915, 0.3333, 0.4973, 0.3399, 0.5, 0.3393, 0.6, 0.6667, 0.5, 0.7712, 0.5, 0.7718, 0.6, 0.6667, 0.6, 0.4444, 0.5, 0.5, 0.5, 0.5, 0.6, 0.4444, 0.6, 0.4444, 0.4, 0.5, 0.4, 0.5, 0.5, 0.4444, 0.5, 0.4444, 0.3, 0.5, 0.3, 0.5, 0.4, 0.4444, 0.4, 0.4444, 0.2, 0.5, 0.2, 0.5, 0.3, 0.4444, 0.3, 0.4444, 0.1, 0.5, 0.1, 0.5, 0.2, 0.4444, 0.2, 0.4444, -1.11e-16, 0.5, -1.11e-16, 0.5, 0.1, 0.4444, 0.1, 0.4444, 0.9, 0.5, 0.9, 0.5, 1.0, 0.4444, 1.0, 0.4444, 0.8, 0.5, 0.8, 0.5, 0.9, 0.4444, 0.9, 0.4444, 0.7, 0.5, 0.7, 0.5, 0.8, 0.4444, 0.8, 0.4444, 0.6, 0.5, 0.6, 0.5, 0.7, 0.4444, 0.7, 0.5556, 0.5, 0.6111, 0.5, 0.6111, 0.6, 0.5556, 0.6, 0.5556, 0.4, 0.6111, 0.4, 0.6111, 0.5, 0.5556, 0.5, 0.5556, 0.3, 0.6111, 0.3, 0.6111, 0.4, 0.5556, 0.4, 0.5556, 0.2, 0.6111, 0.2, 0.6111, 0.3, 0.5556, 0.3, 0.5556, 0.9, 0.6111, 0.9, 0.6111, 1.0, 0.5556, 1.0, 0.5556, 0.8, 0.6111, 0.8, 0.6111, 0.9, 0.5556, 0.9, 0.5556, 0.7, 0.6111, 0.7, 0.6111, 0.8, 0.5556, 0.8, 0.5556, 0.6, 0.6111, 0.6, 0.6111, 0.7, 0.5556, 0.7])
me_cube_001.materials.append(mat_material_006)
me_cube_001.materials.append(mat_material_007)
me_cube_001.update()

# ---- objects
ob_cylinder = bpy.data.objects.new('Cylinder', me_cylinder_001)
ob_cube_001 = bpy.data.objects.new('Cube.001', me_cube_001)

# ---- transforms, parenting, visibility, modifiers, constraints
ob_cylinder.location = (0.3213, 8.941e-08, 0.9759)
ob_cylinder.rotation_euler = (-6.846e-08, 3.142, 2.992e-15)
ob_cylinder.scale = (0.8477, 0.8477, 1.028)
ob_cube_001.location = (0.3213, 5.588e-09, 2.198)
ob_cube_001.rotation_euler = (-6.846e-08, 3.142, 2.992e-15)
ob_cube_001.scale = (0.9447, 0.9447, -0.09945)

# ---- collection membership
scene.collection.objects.link(ob_cylinder)
scene.collection.objects.link(ob_cube_001)

# ---- scene / render settings (as saved in the file)
scene.frame_start = 1; scene.frame_end = 250; scene.frame_set(1)
scene.render.engine = 'BLENDER_EEVEE_NEXT'
scene.cycles.sampling_pattern = 'TABULATED_SOBOL'
scene.eevee.ray_tracing_options.trace_max_roughness = 0.0
bpy.context.view_layer.update()

# ---- added for rendering (the .blend has no active camera and no usable light): camera, sun
cam_auto = bpy.data.cameras.new('AutoCamera')
cam_auto.lens = 50.0
cam_auto.sensor_width = 36.0
cam_auto.clip_end = 1000.0
ob_auto_camera = bpy.data.objects.new('AutoCamera', cam_auto)
scene.collection.objects.link(ob_auto_camera)
ob_auto_camera.location = (3.86043, -4.24691, 4.12211)
ob_auto_camera.rotation_euler = (1.09748, -7.21219e-08, 0.694738)
scene.camera = ob_auto_camera
light_auto_sun = bpy.data.lights.new('AutoSun', 'SUN')
light_auto_sun.energy = 3.0
light_auto_sun.angle = 0.0523599
ob_auto_sun = bpy.data.objects.new('AutoSun', light_auto_sun)
scene.collection.objects.link(ob_auto_sun)
ob_auto_sun.rotation_euler = (0.872665, 0.174533, 0.523599)
bpy.context.view_layer.update()
